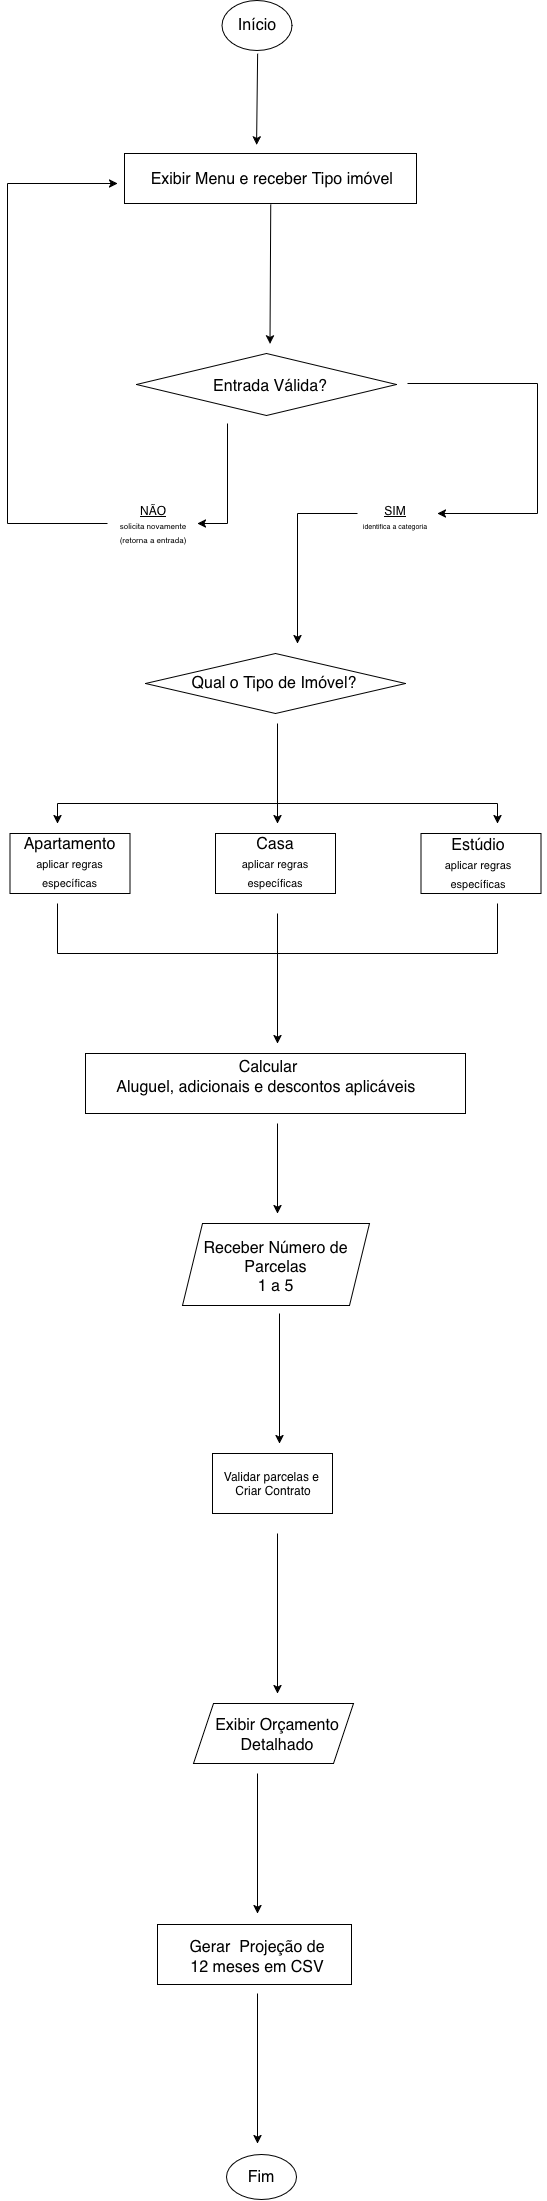

The diagram above was exported from draw.io. Its source (the exported page's mxGraphModel, read from the mxfile embedded in the PNG):
<mxGraphModel dx="1553" dy="884" grid="1" gridSize="10" guides="1" tooltips="1" connect="1" arrows="1" fold="1" page="1" pageScale="1" pageWidth="827" pageHeight="1169" math="0" shadow="0">
  <root>
    <mxCell id="0" />
    <mxCell id="1" parent="0" />
    <mxCell id="N3yiMA0BspW53gwMxW61-22" parent="1" style="rounded=0;whiteSpace=wrap;html=1;" value="" vertex="1">
      <mxGeometry height="60" width="120" x="395" y="1510" as="geometry" />
    </mxCell>
    <mxCell id="N3yiMA0BspW53gwMxW61-13" parent="1" style="rounded=0;whiteSpace=wrap;html=1;" value="" vertex="1">
      <mxGeometry height="60" width="120" x="192.5" y="890" as="geometry" />
    </mxCell>
    <mxCell id="N3yiMA0BspW53gwMxW61-14" parent="1" style="rounded=0;whiteSpace=wrap;html=1;" value="" vertex="1">
      <mxGeometry height="60" width="120" x="398" y="890" as="geometry" />
    </mxCell>
    <mxCell id="N3yiMA0BspW53gwMxW61-15" parent="1" style="rounded=0;whiteSpace=wrap;html=1;" value="" vertex="1">
      <mxGeometry height="60" width="120" x="603.5" y="890" as="geometry" />
    </mxCell>
    <mxCell id="N3yiMA0BspW53gwMxW61-11" parent="1" style="shape=parallelogram;perimeter=parallelogramPerimeter;whiteSpace=wrap;html=1;shapeInside=1;fixedSize=1;" value="" vertex="1">
      <mxGeometry height="82" width="187" x="365" y="1280" as="geometry" />
    </mxCell>
    <mxCell id="N3yiMA0BspW53gwMxW61-12" parent="1" style="shape=parallelogram;perimeter=parallelogramPerimeter;whiteSpace=wrap;html=1;shapeInside=1;fixedSize=1;" value="" vertex="1">
      <mxGeometry height="60" width="160" x="376" y="1760" as="geometry" />
    </mxCell>
    <mxCell id="N3yiMA0BspW53gwMxW61-10" parent="1" style="rounded=0;whiteSpace=wrap;html=1;" value="" vertex="1">
      <mxGeometry height="60" width="194" x="340" y="1981" as="geometry" />
    </mxCell>
    <mxCell id="N3yiMA0BspW53gwMxW61-9" parent="1" style="rounded=0;whiteSpace=wrap;html=1;" value="" vertex="1">
      <mxGeometry height="50" width="292" x="307" y="210" as="geometry" />
    </mxCell>
    <mxCell id="N3yiMA0BspW53gwMxW61-4" parent="1" style="rounded=0;whiteSpace=wrap;html=1;" value="" vertex="1">
      <mxGeometry height="60" width="380" x="268" y="1110" as="geometry" />
    </mxCell>
    <mxCell id="N3yiMA0BspW53gwMxW61-3" parent="1" style="rhombus;whiteSpace=wrap;html=1;shapeInside=1;" value="" vertex="1">
      <mxGeometry height="62" width="260" x="319" y="410" as="geometry" />
    </mxCell>
    <mxCell id="N3yiMA0BspW53gwMxW61-2" parent="1" style="rhombus;whiteSpace=wrap;html=1;shapeInside=1;" value="" vertex="1">
      <mxGeometry height="60" width="260" x="328" y="710" as="geometry" />
    </mxCell>
    <mxCell id="euHlY_3MQkotMkBqkPvA-3" parent="1" style="ellipse;whiteSpace=wrap;html=1;shapeInside=1;" value="" vertex="1">
      <mxGeometry height="50" width="70" x="404.5" y="57" as="geometry" />
    </mxCell>
    <mxCell id="euHlY_3MQkotMkBqkPvA-5" parent="1" style="text;html=1;whiteSpace=wrap;strokeColor=none;fillColor=none;align=center;verticalAlign=middle;rounded=0;fontSize=16;" value="Início" vertex="1">
      <mxGeometry height="30" width="60" x="409.5" y="67" as="geometry" />
    </mxCell>
    <mxCell id="euHlY_3MQkotMkBqkPvA-6" parent="1" style="text;html=1;whiteSpace=wrap;strokeColor=none;fillColor=none;align=center;verticalAlign=middle;rounded=0;fontSize=16;" value="Exibir Menu e receber Tipo imóvel&amp;nbsp;" vertex="1">
      <mxGeometry height="30" width="260" x="327" y="221" as="geometry" />
    </mxCell>
    <mxCell id="euHlY_3MQkotMkBqkPvA-8" parent="1" style="text;html=1;whiteSpace=wrap;strokeColor=none;fillColor=none;align=center;verticalAlign=middle;rounded=0;fontSize=16;" value="Entrada Válida?" vertex="1">
      <mxGeometry height="30" width="260" x="323" y="428" as="geometry" />
    </mxCell>
    <mxCell id="euHlY_3MQkotMkBqkPvA-9" parent="1" style="text;html=1;whiteSpace=wrap;strokeColor=none;fillColor=none;align=center;verticalAlign=middle;rounded=0;fontSize=16;" value="Qual o Tipo de Imóvel?" vertex="1">
      <mxGeometry height="30" width="180" x="367" y="725" as="geometry" />
    </mxCell>
    <mxCell id="euHlY_3MQkotMkBqkPvA-10" parent="1" style="text;html=1;whiteSpace=wrap;strokeColor=none;fillColor=none;align=center;verticalAlign=middle;rounded=0;fontSize=16;" value="&lt;div&gt;Apartamento&lt;/div&gt;&lt;div&gt;&lt;font style=&quot;font-size: 11px;&quot;&gt;aplicar regras específicas&lt;/font&gt;&lt;/div&gt;" vertex="1">
      <mxGeometry height="30" width="105" x="200" y="905" as="geometry" />
    </mxCell>
    <mxCell id="euHlY_3MQkotMkBqkPvA-11" parent="1" style="text;html=1;whiteSpace=wrap;strokeColor=none;fillColor=none;align=center;verticalAlign=middle;rounded=0;fontSize=16;" value="&lt;div&gt;Casa&lt;/div&gt;&lt;font style=&quot;font-size: 11px;&quot;&gt;aplicar regras específicas&lt;/font&gt;" vertex="1">
      <mxGeometry height="30" width="70" x="423" y="905" as="geometry" />
    </mxCell>
    <mxCell id="euHlY_3MQkotMkBqkPvA-12" parent="1" style="text;html=1;whiteSpace=wrap;strokeColor=none;fillColor=none;align=center;verticalAlign=middle;rounded=0;fontSize=16;" value="&lt;div&gt;Estúdio&lt;/div&gt;&lt;font style=&quot;font-size: 11px;&quot;&gt;aplicar regras específicas&lt;/font&gt;" vertex="1">
      <mxGeometry height="30" width="70" x="625.5" y="906" as="geometry" />
    </mxCell>
    <mxCell id="euHlY_3MQkotMkBqkPvA-13" parent="1" style="text;html=1;whiteSpace=wrap;strokeColor=none;fillColor=none;align=center;verticalAlign=middle;rounded=0;fontSize=16;" value="Calcular&lt;div&gt;Aluguel, adicionais e descontos aplicáveis&amp;nbsp;&lt;/div&gt;" vertex="1">
      <mxGeometry height="30" width="310" x="296" y="1119" as="geometry" />
    </mxCell>
    <mxCell id="euHlY_3MQkotMkBqkPvA-14" parent="1" style="text;html=1;whiteSpace=wrap;strokeColor=none;fillColor=none;align=center;verticalAlign=middle;rounded=0;fontSize=16;" value="&lt;div&gt;Receber Número de Parcelas&lt;/div&gt;&lt;div&gt;1 a 5&lt;/div&gt;" vertex="1">
      <mxGeometry height="15.5" width="167" x="375" y="1316" as="geometry" />
    </mxCell>
    <mxCell id="euHlY_3MQkotMkBqkPvA-16" parent="1" style="text;html=1;whiteSpace=wrap;strokeColor=none;fillColor=none;align=center;verticalAlign=middle;rounded=0;fontSize=16;" value="Exibir Orçamento Detalhado" vertex="1">
      <mxGeometry height="30" width="180" x="370" y="1777" as="geometry" />
    </mxCell>
    <mxCell id="euHlY_3MQkotMkBqkPvA-17" parent="1" style="text;html=1;whiteSpace=wrap;strokeColor=none;fillColor=none;align=center;verticalAlign=middle;rounded=0;fontSize=16;" value="Gerar&amp;nbsp; Projeção de 12 meses em CSV" vertex="1">
      <mxGeometry height="30" width="150" x="365" y="1999" as="geometry" />
    </mxCell>
    <mxCell id="euHlY_3MQkotMkBqkPvA-20" parent="1" style="ellipse;whiteSpace=wrap;html=1;shapeInside=1;" value="" vertex="1">
      <mxGeometry height="45" width="70" x="409" y="2211" as="geometry" />
    </mxCell>
    <mxCell id="euHlY_3MQkotMkBqkPvA-21" parent="1" style="text;html=1;whiteSpace=wrap;strokeColor=none;fillColor=none;align=center;verticalAlign=middle;rounded=0;fontSize=16;" value="Fim" vertex="1">
      <mxGeometry height="30" width="60" x="414" y="2218.5" as="geometry" />
    </mxCell>
    <mxCell id="N3yiMA0BspW53gwMxW61-16" parent="1" style="text;html=1;whiteSpace=wrap;strokeColor=none;fillColor=none;align=center;verticalAlign=middle;rounded=0;" value="&lt;div&gt;Validar parcelas e&amp;nbsp;&lt;/div&gt;&lt;div&gt;Criar Contrato&lt;/div&gt;" vertex="1">
      <mxGeometry height="30" width="150" x="381" y="1526" as="geometry" />
    </mxCell>
    <mxCell id="N3yiMA0BspW53gwMxW61-23" parent="1" style="text;html=1;whiteSpace=wrap;strokeColor=none;fillColor=none;align=center;verticalAlign=middle;rounded=0;" value="&lt;div&gt;&lt;u&gt;&lt;font&gt;SIM&lt;/font&gt;&lt;/u&gt;&lt;/div&gt;&lt;font style=&quot;font-size: 7px;&quot;&gt;identifica a categoria&lt;/font&gt;" vertex="1">
      <mxGeometry height="30" width="70" x="543" y="560" as="geometry" />
    </mxCell>
    <mxCell id="N3yiMA0BspW53gwMxW61-24" parent="1" style="text;html=1;whiteSpace=wrap;strokeColor=none;fillColor=none;align=center;verticalAlign=middle;rounded=0;" value="&lt;div&gt;&lt;u&gt;NÃO&lt;/u&gt;&lt;/div&gt;&lt;div&gt;&lt;font style=&quot;font-size: 8px;&quot;&gt;solicita novamente&lt;/font&gt;&lt;/div&gt;&lt;div&gt;&lt;font style=&quot;font-size: 8px;&quot;&gt;(retorna a entrada)&lt;/font&gt;&lt;/div&gt;" vertex="1">
      <mxGeometry height="30" width="70" x="301" y="567" as="geometry" />
    </mxCell>
    <mxCell id="N3yiMA0BspW53gwMxW61-27" edge="1" parent="1" source="euHlY_3MQkotMkBqkPvA-3" style="endArrow=classic;html=1;rounded=0;defaultLabelBackgroundColor=page;exitX=0.509;exitY=1.064;exitDx=0;exitDy=0;entryX=0.454;entryY=0.01;entryDx=0;entryDy=0;entryPerimeter=0;exitPerimeter=0;" value="">
      <mxGeometry height="50" relative="1" width="50" as="geometry">
        <mxPoint x="439.0000000000001" y="98" as="sourcePoint" />
        <mxPoint x="439.0680000000001" y="201.5" as="targetPoint" />
      </mxGeometry>
    </mxCell>
    <mxCell id="N3yiMA0BspW53gwMxW61-28" edge="1" parent="1" style="endArrow=classic;html=1;rounded=0;defaultLabelBackgroundColor=page;exitX=0.487;exitY=1.011;exitDx=0;exitDy=0;entryX=0.5;entryY=0;entryDx=0;entryDy=0;exitPerimeter=0;" value="">
      <mxGeometry height="50" relative="1" width="50" as="geometry">
        <mxPoint x="453.24399999999997" y="261" as="sourcePoint" />
        <mxPoint x="452.5" y="400.45" as="targetPoint" />
      </mxGeometry>
    </mxCell>
    <mxCell id="N3yiMA0BspW53gwMxW61-29" edge="1" parent="1" style="endArrow=none;html=1;rounded=0;defaultLabelBackgroundColor=page;endFill=0;" value="">
      <mxGeometry height="50" relative="1" width="50" as="geometry">
        <mxPoint x="590" y="440" as="sourcePoint" />
        <mxPoint x="720" y="440" as="targetPoint" />
      </mxGeometry>
    </mxCell>
    <mxCell id="N3yiMA0BspW53gwMxW61-30" edge="1" parent="1" style="endArrow=classic;html=1;rounded=0;defaultLabelBackgroundColor=page;" value="">
      <mxGeometry height="50" relative="1" width="50" as="geometry">
        <mxPoint x="720" y="570" as="sourcePoint" />
        <mxPoint x="620" y="570" as="targetPoint" />
      </mxGeometry>
    </mxCell>
    <mxCell id="N3yiMA0BspW53gwMxW61-31" edge="1" parent="1" style="endArrow=none;html=1;rounded=0;defaultLabelBackgroundColor=page;endFill=0;" value="">
      <mxGeometry height="50" relative="1" width="50" as="geometry">
        <mxPoint x="720" y="570" as="sourcePoint" />
        <mxPoint x="720" y="440" as="targetPoint" />
      </mxGeometry>
    </mxCell>
    <mxCell id="N3yiMA0BspW53gwMxW61-32" edge="1" parent="1" style="endArrow=none;html=1;rounded=0;defaultLabelBackgroundColor=page;startArrow=none;startFill=0;endFill=0;" value="">
      <mxGeometry height="50" relative="1" width="50" as="geometry">
        <mxPoint x="410" y="480" as="sourcePoint" />
        <mxPoint x="410" y="580" as="targetPoint" />
      </mxGeometry>
    </mxCell>
    <mxCell id="N3yiMA0BspW53gwMxW61-33" edge="1" parent="1" style="endArrow=classic;html=1;rounded=0;defaultLabelBackgroundColor=page;" value="">
      <mxGeometry height="50" relative="1" width="50" as="geometry">
        <mxPoint x="410" y="580" as="sourcePoint" />
        <mxPoint x="380" y="580" as="targetPoint" />
      </mxGeometry>
    </mxCell>
    <mxCell id="N3yiMA0BspW53gwMxW61-34" edge="1" parent="1" style="endArrow=none;html=1;rounded=0;defaultLabelBackgroundColor=page;endFill=0;" value="">
      <mxGeometry height="50" relative="1" width="50" as="geometry">
        <mxPoint x="290" y="580" as="sourcePoint" />
        <mxPoint x="190" y="580" as="targetPoint" />
      </mxGeometry>
    </mxCell>
    <mxCell id="N3yiMA0BspW53gwMxW61-35" edge="1" parent="1" style="endArrow=none;html=1;rounded=0;defaultLabelBackgroundColor=page;endFill=0;" value="">
      <mxGeometry height="50" relative="1" width="50" as="geometry">
        <mxPoint x="190" y="580" as="sourcePoint" />
        <mxPoint x="190" y="240" as="targetPoint" />
      </mxGeometry>
    </mxCell>
    <mxCell id="N3yiMA0BspW53gwMxW61-36" edge="1" parent="1" style="endArrow=classic;html=1;rounded=0;defaultLabelBackgroundColor=page;" value="">
      <mxGeometry height="50" relative="1" width="50" as="geometry">
        <mxPoint x="190" y="240" as="sourcePoint" />
        <mxPoint x="300" y="240" as="targetPoint" />
      </mxGeometry>
    </mxCell>
    <mxCell id="N3yiMA0BspW53gwMxW61-37" edge="1" parent="1" style="endArrow=none;html=1;rounded=0;defaultLabelBackgroundColor=page;endFill=0;" value="">
      <mxGeometry height="50" relative="1" width="50" as="geometry">
        <mxPoint x="540" y="570" as="sourcePoint" />
        <mxPoint x="480" y="570" as="targetPoint" />
      </mxGeometry>
    </mxCell>
    <mxCell id="N3yiMA0BspW53gwMxW61-38" edge="1" parent="1" style="endArrow=classic;html=1;rounded=0;defaultLabelBackgroundColor=page;" value="">
      <mxGeometry height="50" relative="1" width="50" as="geometry">
        <mxPoint x="480" y="570" as="sourcePoint" />
        <mxPoint x="480" y="700" as="targetPoint" />
      </mxGeometry>
    </mxCell>
    <mxCell id="N3yiMA0BspW53gwMxW61-39" edge="1" parent="1" style="endArrow=none;html=1;rounded=0;defaultLabelBackgroundColor=page;startArrow=classic;startFill=1;" value="">
      <mxGeometry height="50" relative="1" width="50" as="geometry">
        <mxPoint x="460" y="880" as="sourcePoint" />
        <mxPoint x="460" y="780" as="targetPoint" />
      </mxGeometry>
    </mxCell>
    <mxCell id="N3yiMA0BspW53gwMxW61-40" edge="1" parent="1" style="endArrow=none;html=1;rounded=0;defaultLabelBackgroundColor=page;" value="">
      <mxGeometry height="50" relative="1" width="50" as="geometry">
        <mxPoint x="240" y="860" as="sourcePoint" />
        <mxPoint x="680" y="860" as="targetPoint" />
      </mxGeometry>
    </mxCell>
    <mxCell id="N3yiMA0BspW53gwMxW61-41" edge="1" parent="1" style="endArrow=none;html=1;rounded=0;defaultLabelBackgroundColor=page;" value="">
      <mxGeometry height="50" relative="1" width="50" as="geometry">
        <mxPoint x="240" y="1010" as="sourcePoint" />
        <mxPoint x="680" y="1010" as="targetPoint" />
      </mxGeometry>
    </mxCell>
    <mxCell id="N3yiMA0BspW53gwMxW61-42" edge="1" parent="1" style="endArrow=none;html=1;rounded=0;defaultLabelBackgroundColor=page;startArrow=classic;startFill=1;" value="">
      <mxGeometry height="50" relative="1" width="50" as="geometry">
        <mxPoint x="460" y="1100" as="sourcePoint" />
        <mxPoint x="460" y="970" as="targetPoint" />
      </mxGeometry>
    </mxCell>
    <mxCell id="N3yiMA0BspW53gwMxW61-43" edge="1" parent="1" style="endArrow=none;html=1;rounded=0;defaultLabelBackgroundColor=page;startArrow=classic;startFill=1;" value="">
      <mxGeometry height="50" relative="1" width="50" as="geometry">
        <mxPoint x="460" y="1270" as="sourcePoint" />
        <mxPoint x="460" y="1180" as="targetPoint" />
      </mxGeometry>
    </mxCell>
    <mxCell id="N3yiMA0BspW53gwMxW61-44" edge="1" parent="1" style="endArrow=none;html=1;rounded=0;defaultLabelBackgroundColor=page;startArrow=classic;startFill=1;" value="">
      <mxGeometry height="50" relative="1" width="50" as="geometry">
        <mxPoint x="462" y="1500" as="sourcePoint" />
        <mxPoint x="462" y="1370" as="targetPoint" />
      </mxGeometry>
    </mxCell>
    <mxCell id="N3yiMA0BspW53gwMxW61-45" edge="1" parent="1" style="endArrow=none;html=1;rounded=0;defaultLabelBackgroundColor=page;startArrow=classic;startFill=1;" value="">
      <mxGeometry height="50" relative="1" width="50" as="geometry">
        <mxPoint x="460" y="1750" as="sourcePoint" />
        <mxPoint x="460" y="1590" as="targetPoint" />
      </mxGeometry>
    </mxCell>
    <mxCell id="N3yiMA0BspW53gwMxW61-46" edge="1" parent="1" style="endArrow=none;html=1;rounded=0;defaultLabelBackgroundColor=page;startArrow=classic;startFill=1;" value="">
      <mxGeometry height="50" relative="1" width="50" as="geometry">
        <mxPoint x="440" y="1970" as="sourcePoint" />
        <mxPoint x="440" y="1830" as="targetPoint" />
      </mxGeometry>
    </mxCell>
    <mxCell id="N3yiMA0BspW53gwMxW61-47" edge="1" parent="1" style="endArrow=none;html=1;rounded=0;defaultLabelBackgroundColor=page;endFill=0;startArrow=classic;startFill=1;" value="">
      <mxGeometry height="50" relative="1" width="50" as="geometry">
        <mxPoint x="440" y="2200" as="sourcePoint" />
        <mxPoint x="440" y="2050" as="targetPoint" />
      </mxGeometry>
    </mxCell>
    <mxCell id="N3yiMA0BspW53gwMxW61-48" edge="1" parent="1" style="endArrow=none;html=1;rounded=0;defaultLabelBackgroundColor=page;startArrow=classic;startFill=1;" value="">
      <mxGeometry height="50" relative="1" width="50" as="geometry">
        <mxPoint x="240" y="880" as="sourcePoint" />
        <mxPoint x="240" y="860" as="targetPoint" />
      </mxGeometry>
    </mxCell>
    <mxCell id="N3yiMA0BspW53gwMxW61-49" edge="1" parent="1" style="endArrow=none;html=1;rounded=0;defaultLabelBackgroundColor=page;startArrow=classic;startFill=1;" value="">
      <mxGeometry height="50" relative="1" width="50" as="geometry">
        <mxPoint x="680" y="880" as="sourcePoint" />
        <mxPoint x="680" y="860" as="targetPoint" />
      </mxGeometry>
    </mxCell>
    <mxCell id="N3yiMA0BspW53gwMxW61-50" edge="1" parent="1" style="endArrow=none;html=1;rounded=0;defaultLabelBackgroundColor=page;" value="">
      <mxGeometry height="50" relative="1" width="50" as="geometry">
        <mxPoint x="680" y="1010" as="sourcePoint" />
        <mxPoint x="680" y="960" as="targetPoint" />
      </mxGeometry>
    </mxCell>
    <mxCell id="N3yiMA0BspW53gwMxW61-51" edge="1" parent="1" style="endArrow=none;html=1;rounded=0;defaultLabelBackgroundColor=page;" value="">
      <mxGeometry height="50" relative="1" width="50" as="geometry">
        <mxPoint x="240" y="1010" as="sourcePoint" />
        <mxPoint x="240" y="960" as="targetPoint" />
      </mxGeometry>
    </mxCell>
  </root>
</mxGraphModel>